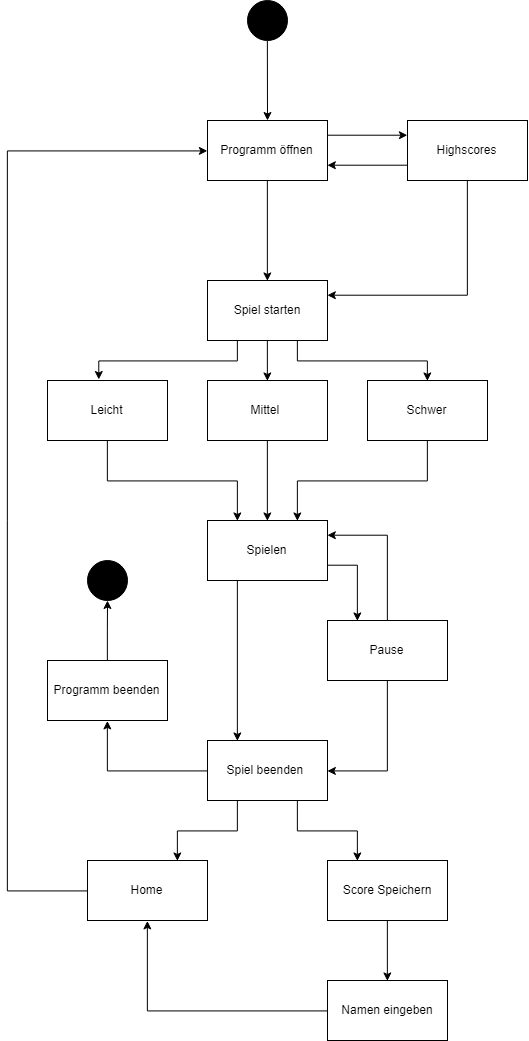

The diagram above was exported from draw.io. Its source (the exported page's mxGraphModel, read from the mxfile embedded in the PNG):
<mxGraphModel dx="2133" dy="881" grid="1" gridSize="10" guides="1" tooltips="1" connect="1" arrows="1" fold="1" page="1" pageScale="1" pageWidth="827" pageHeight="1169" math="0" shadow="0">
  <root>
    <mxCell id="0" />
    <mxCell id="1" parent="0" />
    <mxCell id="mD9eB0b4hmuTqI1yCPLr-1" value="" style="ellipse;whiteSpace=wrap;html=1;aspect=fixed;fillColor=#000000;" parent="1" vertex="1">
      <mxGeometry x="160" y="40" width="40" height="40" as="geometry" />
    </mxCell>
    <mxCell id="mD9eB0b4hmuTqI1yCPLr-2" value="" style="endArrow=classic;html=1;exitX=0.5;exitY=1;exitDx=0;exitDy=0;" parent="1" source="mD9eB0b4hmuTqI1yCPLr-1" edge="1">
      <mxGeometry width="50" height="50" relative="1" as="geometry">
        <mxPoint x="160" y="180" as="sourcePoint" />
        <mxPoint x="180" y="160" as="targetPoint" />
      </mxGeometry>
    </mxCell>
    <mxCell id="mD9eB0b4hmuTqI1yCPLr-7" style="edgeStyle=orthogonalEdgeStyle;rounded=0;orthogonalLoop=1;jettySize=auto;html=1;exitX=1;exitY=0.25;exitDx=0;exitDy=0;entryX=0;entryY=0.25;entryDx=0;entryDy=0;" parent="1" source="mD9eB0b4hmuTqI1yCPLr-3" target="mD9eB0b4hmuTqI1yCPLr-4" edge="1">
      <mxGeometry relative="1" as="geometry" />
    </mxCell>
    <mxCell id="mD9eB0b4hmuTqI1yCPLr-3" value="Programm öffnen" style="rounded=0;whiteSpace=wrap;html=1;fillColor=#FFFFFF;" parent="1" vertex="1">
      <mxGeometry x="120" y="160" width="120" height="60" as="geometry" />
    </mxCell>
    <mxCell id="mD9eB0b4hmuTqI1yCPLr-8" style="edgeStyle=orthogonalEdgeStyle;rounded=0;orthogonalLoop=1;jettySize=auto;html=1;exitX=0;exitY=0.75;exitDx=0;exitDy=0;entryX=1;entryY=0.75;entryDx=0;entryDy=0;" parent="1" source="mD9eB0b4hmuTqI1yCPLr-4" target="mD9eB0b4hmuTqI1yCPLr-3" edge="1">
      <mxGeometry relative="1" as="geometry" />
    </mxCell>
    <mxCell id="mD9eB0b4hmuTqI1yCPLr-9" style="edgeStyle=orthogonalEdgeStyle;rounded=0;orthogonalLoop=1;jettySize=auto;html=1;exitX=0.5;exitY=1;exitDx=0;exitDy=0;entryX=1;entryY=0.25;entryDx=0;entryDy=0;" parent="1" source="mD9eB0b4hmuTqI1yCPLr-4" target="mD9eB0b4hmuTqI1yCPLr-5" edge="1">
      <mxGeometry relative="1" as="geometry" />
    </mxCell>
    <mxCell id="mD9eB0b4hmuTqI1yCPLr-4" value="Highscores" style="rounded=0;whiteSpace=wrap;html=1;fillColor=#FFFFFF;" parent="1" vertex="1">
      <mxGeometry x="320" y="160" width="120" height="60" as="geometry" />
    </mxCell>
    <mxCell id="mD9eB0b4hmuTqI1yCPLr-13" style="edgeStyle=orthogonalEdgeStyle;rounded=0;orthogonalLoop=1;jettySize=auto;html=1;exitX=0.25;exitY=1;exitDx=0;exitDy=0;entryX=0.433;entryY=-0.017;entryDx=0;entryDy=0;entryPerimeter=0;" parent="1" source="mD9eB0b4hmuTqI1yCPLr-5" target="mD9eB0b4hmuTqI1yCPLr-10" edge="1">
      <mxGeometry relative="1" as="geometry" />
    </mxCell>
    <mxCell id="mD9eB0b4hmuTqI1yCPLr-14" style="edgeStyle=orthogonalEdgeStyle;rounded=0;orthogonalLoop=1;jettySize=auto;html=1;exitX=0.5;exitY=1;exitDx=0;exitDy=0;entryX=0.5;entryY=0;entryDx=0;entryDy=0;" parent="1" source="mD9eB0b4hmuTqI1yCPLr-5" target="mD9eB0b4hmuTqI1yCPLr-11" edge="1">
      <mxGeometry relative="1" as="geometry" />
    </mxCell>
    <mxCell id="mD9eB0b4hmuTqI1yCPLr-15" style="edgeStyle=orthogonalEdgeStyle;rounded=0;orthogonalLoop=1;jettySize=auto;html=1;exitX=0.75;exitY=1;exitDx=0;exitDy=0;entryX=0.5;entryY=0;entryDx=0;entryDy=0;" parent="1" source="mD9eB0b4hmuTqI1yCPLr-5" target="mD9eB0b4hmuTqI1yCPLr-12" edge="1">
      <mxGeometry relative="1" as="geometry" />
    </mxCell>
    <mxCell id="mD9eB0b4hmuTqI1yCPLr-5" value="Spiel starten" style="rounded=0;whiteSpace=wrap;html=1;fillColor=#FFFFFF;" parent="1" vertex="1">
      <mxGeometry x="120" y="320" width="120" height="60" as="geometry" />
    </mxCell>
    <mxCell id="mD9eB0b4hmuTqI1yCPLr-6" value="" style="endArrow=classic;html=1;exitX=0.5;exitY=1;exitDx=0;exitDy=0;entryX=0.5;entryY=0;entryDx=0;entryDy=0;" parent="1" source="mD9eB0b4hmuTqI1yCPLr-3" target="mD9eB0b4hmuTqI1yCPLr-5" edge="1">
      <mxGeometry width="50" height="50" relative="1" as="geometry">
        <mxPoint x="120" y="450" as="sourcePoint" />
        <mxPoint x="170" y="400" as="targetPoint" />
      </mxGeometry>
    </mxCell>
    <mxCell id="mD9eB0b4hmuTqI1yCPLr-19" style="edgeStyle=orthogonalEdgeStyle;rounded=0;orthogonalLoop=1;jettySize=auto;html=1;exitX=0.5;exitY=1;exitDx=0;exitDy=0;entryX=0.25;entryY=0;entryDx=0;entryDy=0;" parent="1" source="mD9eB0b4hmuTqI1yCPLr-10" target="mD9eB0b4hmuTqI1yCPLr-16" edge="1">
      <mxGeometry relative="1" as="geometry" />
    </mxCell>
    <mxCell id="mD9eB0b4hmuTqI1yCPLr-10" value="Leicht" style="rounded=0;whiteSpace=wrap;html=1;fillColor=#FFFFFF;" parent="1" vertex="1">
      <mxGeometry x="-40" y="420" width="120" height="60" as="geometry" />
    </mxCell>
    <mxCell id="mD9eB0b4hmuTqI1yCPLr-18" style="edgeStyle=orthogonalEdgeStyle;rounded=0;orthogonalLoop=1;jettySize=auto;html=1;exitX=0.5;exitY=1;exitDx=0;exitDy=0;entryX=0.5;entryY=0;entryDx=0;entryDy=0;" parent="1" source="mD9eB0b4hmuTqI1yCPLr-11" target="mD9eB0b4hmuTqI1yCPLr-16" edge="1">
      <mxGeometry relative="1" as="geometry" />
    </mxCell>
    <mxCell id="mD9eB0b4hmuTqI1yCPLr-11" value="Mittel&amp;nbsp;" style="rounded=0;whiteSpace=wrap;html=1;fillColor=#FFFFFF;" parent="1" vertex="1">
      <mxGeometry x="120" y="420" width="120" height="60" as="geometry" />
    </mxCell>
    <mxCell id="mD9eB0b4hmuTqI1yCPLr-17" style="edgeStyle=orthogonalEdgeStyle;rounded=0;orthogonalLoop=1;jettySize=auto;html=1;exitX=0.5;exitY=1;exitDx=0;exitDy=0;entryX=0.75;entryY=0;entryDx=0;entryDy=0;" parent="1" source="mD9eB0b4hmuTqI1yCPLr-12" target="mD9eB0b4hmuTqI1yCPLr-16" edge="1">
      <mxGeometry relative="1" as="geometry" />
    </mxCell>
    <mxCell id="mD9eB0b4hmuTqI1yCPLr-12" value="Schwer" style="rounded=0;whiteSpace=wrap;html=1;fillColor=#FFFFFF;" parent="1" vertex="1">
      <mxGeometry x="280" y="420" width="120" height="60" as="geometry" />
    </mxCell>
    <mxCell id="mD9eB0b4hmuTqI1yCPLr-22" style="edgeStyle=orthogonalEdgeStyle;rounded=0;orthogonalLoop=1;jettySize=auto;html=1;exitX=0.25;exitY=1;exitDx=0;exitDy=0;entryX=0.25;entryY=0;entryDx=0;entryDy=0;" parent="1" source="mD9eB0b4hmuTqI1yCPLr-16" target="mD9eB0b4hmuTqI1yCPLr-21" edge="1">
      <mxGeometry relative="1" as="geometry" />
    </mxCell>
    <mxCell id="lX9ZkqCUJSXo2JISjFJY-7" style="edgeStyle=orthogonalEdgeStyle;rounded=0;orthogonalLoop=1;jettySize=auto;html=1;exitX=1;exitY=0.75;exitDx=0;exitDy=0;entryX=0.25;entryY=0;entryDx=0;entryDy=0;" edge="1" parent="1" source="mD9eB0b4hmuTqI1yCPLr-16" target="mD9eB0b4hmuTqI1yCPLr-20">
      <mxGeometry relative="1" as="geometry" />
    </mxCell>
    <mxCell id="mD9eB0b4hmuTqI1yCPLr-16" value="Spielen" style="rounded=0;whiteSpace=wrap;html=1;fillColor=#FFFFFF;" parent="1" vertex="1">
      <mxGeometry x="120" y="560" width="120" height="60" as="geometry" />
    </mxCell>
    <mxCell id="mD9eB0b4hmuTqI1yCPLr-23" style="edgeStyle=orthogonalEdgeStyle;rounded=0;orthogonalLoop=1;jettySize=auto;html=1;exitX=0.5;exitY=0;exitDx=0;exitDy=0;entryX=1;entryY=0.25;entryDx=0;entryDy=0;" parent="1" source="mD9eB0b4hmuTqI1yCPLr-20" target="mD9eB0b4hmuTqI1yCPLr-16" edge="1">
      <mxGeometry relative="1" as="geometry" />
    </mxCell>
    <mxCell id="lX9ZkqCUJSXo2JISjFJY-8" style="edgeStyle=orthogonalEdgeStyle;rounded=0;orthogonalLoop=1;jettySize=auto;html=1;exitX=0.5;exitY=1;exitDx=0;exitDy=0;entryX=1;entryY=0.5;entryDx=0;entryDy=0;" edge="1" parent="1" source="mD9eB0b4hmuTqI1yCPLr-20" target="mD9eB0b4hmuTqI1yCPLr-21">
      <mxGeometry relative="1" as="geometry" />
    </mxCell>
    <mxCell id="mD9eB0b4hmuTqI1yCPLr-20" value="Pause" style="rounded=0;whiteSpace=wrap;html=1;fillColor=#FFFFFF;" parent="1" vertex="1">
      <mxGeometry x="240" y="660" width="120" height="60" as="geometry" />
    </mxCell>
    <mxCell id="lX9ZkqCUJSXo2JISjFJY-4" style="edgeStyle=orthogonalEdgeStyle;rounded=0;orthogonalLoop=1;jettySize=auto;html=1;exitX=0.25;exitY=1;exitDx=0;exitDy=0;entryX=0.75;entryY=0;entryDx=0;entryDy=0;" edge="1" parent="1" source="mD9eB0b4hmuTqI1yCPLr-21" target="lX9ZkqCUJSXo2JISjFJY-2">
      <mxGeometry relative="1" as="geometry" />
    </mxCell>
    <mxCell id="lX9ZkqCUJSXo2JISjFJY-5" style="edgeStyle=orthogonalEdgeStyle;rounded=0;orthogonalLoop=1;jettySize=auto;html=1;exitX=0.75;exitY=1;exitDx=0;exitDy=0;entryX=0.25;entryY=0;entryDx=0;entryDy=0;" edge="1" parent="1" source="mD9eB0b4hmuTqI1yCPLr-21" target="lX9ZkqCUJSXo2JISjFJY-1">
      <mxGeometry relative="1" as="geometry" />
    </mxCell>
    <mxCell id="lX9ZkqCUJSXo2JISjFJY-14" style="edgeStyle=orthogonalEdgeStyle;rounded=0;orthogonalLoop=1;jettySize=auto;html=1;exitX=0;exitY=0.5;exitDx=0;exitDy=0;entryX=0.5;entryY=1;entryDx=0;entryDy=0;" edge="1" parent="1" source="mD9eB0b4hmuTqI1yCPLr-21" target="lX9ZkqCUJSXo2JISjFJY-13">
      <mxGeometry relative="1" as="geometry" />
    </mxCell>
    <mxCell id="mD9eB0b4hmuTqI1yCPLr-21" value="Spiel beenden&amp;nbsp;" style="rounded=0;whiteSpace=wrap;html=1;fillColor=#FFFFFF;" parent="1" vertex="1">
      <mxGeometry x="120" y="780" width="120" height="60" as="geometry" />
    </mxCell>
    <mxCell id="lX9ZkqCUJSXo2JISjFJY-9" style="edgeStyle=orthogonalEdgeStyle;rounded=0;orthogonalLoop=1;jettySize=auto;html=1;entryX=0.5;entryY=1;entryDx=0;entryDy=0;exitX=0;exitY=0.5;exitDx=0;exitDy=0;" edge="1" parent="1" source="lX9ZkqCUJSXo2JISjFJY-10" target="lX9ZkqCUJSXo2JISjFJY-2">
      <mxGeometry relative="1" as="geometry">
        <mxPoint x="200" y="1040" as="sourcePoint" />
      </mxGeometry>
    </mxCell>
    <mxCell id="lX9ZkqCUJSXo2JISjFJY-11" style="edgeStyle=orthogonalEdgeStyle;rounded=0;orthogonalLoop=1;jettySize=auto;html=1;exitX=0.5;exitY=1;exitDx=0;exitDy=0;entryX=0.5;entryY=0;entryDx=0;entryDy=0;" edge="1" parent="1" source="lX9ZkqCUJSXo2JISjFJY-1" target="lX9ZkqCUJSXo2JISjFJY-10">
      <mxGeometry relative="1" as="geometry" />
    </mxCell>
    <mxCell id="lX9ZkqCUJSXo2JISjFJY-1" value="Score Speichern" style="rounded=0;whiteSpace=wrap;html=1;fillColor=#FFFFFF;" vertex="1" parent="1">
      <mxGeometry x="240" y="900" width="120" height="60" as="geometry" />
    </mxCell>
    <mxCell id="lX9ZkqCUJSXo2JISjFJY-6" style="edgeStyle=orthogonalEdgeStyle;rounded=0;orthogonalLoop=1;jettySize=auto;html=1;exitX=0;exitY=0.5;exitDx=0;exitDy=0;entryX=0;entryY=0.5;entryDx=0;entryDy=0;" edge="1" parent="1" source="lX9ZkqCUJSXo2JISjFJY-2" target="mD9eB0b4hmuTqI1yCPLr-3">
      <mxGeometry relative="1" as="geometry">
        <Array as="points">
          <mxPoint x="-80" y="930" />
          <mxPoint x="-80" y="190" />
        </Array>
      </mxGeometry>
    </mxCell>
    <mxCell id="lX9ZkqCUJSXo2JISjFJY-2" value="Home" style="rounded=0;whiteSpace=wrap;html=1;fillColor=#FFFFFF;" vertex="1" parent="1">
      <mxGeometry y="900" width="120" height="60" as="geometry" />
    </mxCell>
    <mxCell id="lX9ZkqCUJSXo2JISjFJY-10" value="Namen eingeben" style="rounded=0;whiteSpace=wrap;html=1;fillColor=#FFFFFF;" vertex="1" parent="1">
      <mxGeometry x="240" y="1020" width="120" height="60" as="geometry" />
    </mxCell>
    <mxCell id="lX9ZkqCUJSXo2JISjFJY-15" style="edgeStyle=orthogonalEdgeStyle;rounded=0;orthogonalLoop=1;jettySize=auto;html=1;exitX=0.5;exitY=0;exitDx=0;exitDy=0;" edge="1" parent="1" source="lX9ZkqCUJSXo2JISjFJY-13">
      <mxGeometry relative="1" as="geometry">
        <mxPoint x="20" y="640" as="targetPoint" />
      </mxGeometry>
    </mxCell>
    <mxCell id="lX9ZkqCUJSXo2JISjFJY-13" value="Programm beenden&lt;br&gt;" style="rounded=0;whiteSpace=wrap;html=1;fillColor=#FFFFFF;" vertex="1" parent="1">
      <mxGeometry x="-40" y="700" width="120" height="60" as="geometry" />
    </mxCell>
    <mxCell id="lX9ZkqCUJSXo2JISjFJY-16" value="" style="ellipse;whiteSpace=wrap;html=1;aspect=fixed;fillColor=#000000;" vertex="1" parent="1">
      <mxGeometry y="600" width="40" height="40" as="geometry" />
    </mxCell>
  </root>
</mxGraphModel>